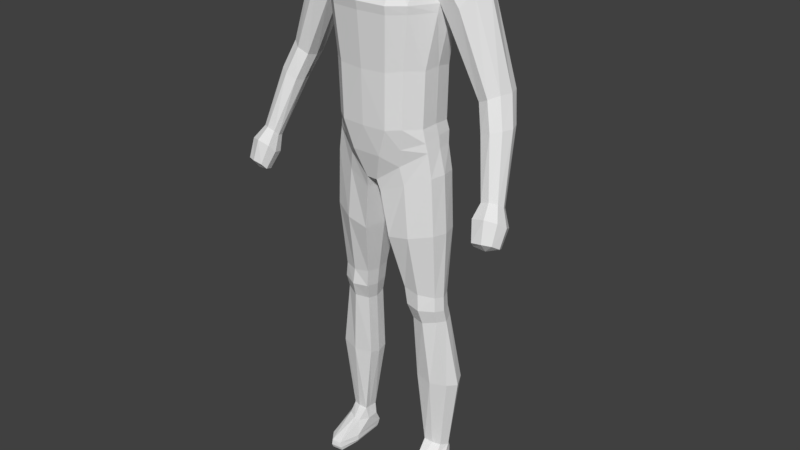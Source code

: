 # Source: h1blend.blend  (saved by Blender 2.79.0; exported with 4.5.12 LTS)
import bpy
from mathutils import Matrix  # noqa: F401  (used for matrix-valued properties, if any)

bpy.ops.wm.read_factory_settings(use_empty=True)
scene = bpy.context.scene
scene.name = 'Scene'

# ---- collections
col_collection_1 = bpy.data.collections.new('Collection 1'); scene.collection.children.link(col_collection_1)
col_collection_3 = bpy.data.collections.new('Collection 3'); scene.collection.children.link(col_collection_3)

# ---- materials (node trees are filled in below, after node groups)
mat_material = bpy.data.materials.new('Material')
mat_material.alpha_threshold = 0.0
mat_material.use_transparent_shadow = False
mat_material.roughness = 0.5
mat_material.line_color = (0.0, 0.0, 0.0, 1.0)

# ---- material node trees

# ---- world
world_world = bpy.data.worlds.new('World'); scene.world = world_world
world_world.color = (0.05088, 0.05088, 0.05088)
world_world.use_sun_shadow = False
world_world.sun_shadow_jitter_overblur = 0.0
world_world.cycles.sampling_method = 'MANUAL'

# ---- meshes
me_cube = bpy.data.meshes.new('Cube')
me_cube.from_pydata([(1.268, 0.4772, 0.645), (1.268, -0.2707, 0.645), (1.179, -0.3342, 1.203), (1.44, 0.4993, 3.987), (1.663, -0.04304, 5.002), (1.233, 0.4753, 2.488), (1.179, 0.5044, 1.187), (0.0, 0.9576, -0.1572), (0.0, -0.6804, -0.1572), (0.0, 0.8319, 5.339), (0.0, -0.3447, 5.355), (1.233, -0.3415, 2.534), (1.44, -0.1496, 3.993), (0.0, 0.8466, 1.187), (0.0, 0.7556, 2.457), (0.0, 1.108, 4.034), (0.0, -1.128, 4.004), (0.0, -0.9922, 2.503), (0.0, -0.9613, 1.203), (0.1385, 0.9576, -0.1572), (0.1385, -0.6804, -0.1572), (0.6076, 0.8615, 5.339), (0.6076, -0.2616, 5.355), (0.5897, -0.9233, 1.203), (0.6166, -0.9386, 2.519), (0.7201, -1.061, 3.996), (0.5005, 1.138, 4.013), (0.4519, 0.7846, 2.459), (0.4387, 0.8468, 1.187), (0.0, 0.5495, 5.919), (0.0, -0.2757, 5.659), (0.3528, 0.5146, 5.896), (0.4016, -0.166, 5.799), (1.43, 0.4944, -7.494), (1.434, 0.1723, -7.456), (0.9922, 0.471, -7.464), (0.9894, 0.09637, -7.426), (0.1915, -0.6205, -0.4457), (1.363, -0.2544, 0.04876), (1.363, 0.4966, 0.031), (0.1915, 0.6872, -0.4457), (0.0, 1.018, 0.5417), (1.229, -0.3025, 0.8741), (1.229, 0.5351, 0.9552), (0.0, -0.8593, 0.5227), (0.3641, 1.018, 0.5417), (0.3641, -0.8593, 0.5227), (0.5767, -0.212, -2.987), (1.371, -0.07524, -3.073), (1.367, 0.4052, -3.082), (0.5767, 0.4948, -2.987), (0.7117, -0.04315, -3.862), (1.386, 0.003186, -3.77), (1.384, 0.514, -3.765), (0.7117, 0.4944, -3.836), (1.429, -0.2416, -1.37), (1.426, 0.4901, -1.386), (0.3476, 0.6211, -1.595), (0.3476, -0.5247, -1.604), (0.7587, 0.06381, -5.543), (1.655, 0.07893, -5.509), (1.653, 0.6588, -5.505), (0.7587, 0.6153, -5.564), (1.391, -0.09629, -3.433), (1.388, 0.4122, -3.442), (0.6316, 0.4847, -3.44), (0.6316, -0.1854, -3.44), (0.7004, 0.8381, 0.2551), (0.7004, -0.5627, 0.2551), (1.137, 0.8026, 5.273), (1.137, -0.213, 5.277), (0.8836, -0.6954, 1.224), (0.9243, -0.7077, 2.561), (1.081, -0.7576, 3.993), (1.081, 0.9803, 4.009), (0.9243, 0.6702, 2.515), (0.8836, 0.7192, 1.208), (1.224, 0.6018, -7.473), (1.225, 0.1028, -7.434), (0.7854, 0.6445, -0.2008), (0.7854, -0.5051, -0.1918), (0.7947, -0.6435, 0.7144), (0.7947, 0.8286, 0.7649), (0.9823, 0.518, -3.057), (0.9844, -0.2375, -3.052), (1.059, 0.6205, -3.831), (1.06, -0.1443, -3.846), (0.8976, -0.5075, -1.493), (0.8965, 0.6439, -1.497), (1.219, 0.8362, -5.583), (1.219, -0.03287, -5.574), (1.022, -0.2696, -3.463), (1.021, 0.5343, -3.467), (1.313, 0.1017, 0.6688), (1.522, 0.384, -7.514), (0.0, 0.1377, -0.1469), (1.212, 0.08318, 1.228), (1.273, 0.0647, 2.566), (1.511, 0.1714, 3.857), (0.01798, 0.1377, -0.1469), (0.6292, 0.2459, 5.487), (0.4786, 0.1393, 5.855), (0.9922, 0.2389, -7.436), (0.07876, 0.03059, -0.4403), (1.445, 0.1198, 0.05353), (1.268, 0.115, 0.9431), (0.5205, 0.1405, -3.024), (1.453, 0.1644, -3.117), (0.6752, 0.2261, -3.901), (1.471, 0.2596, -3.818), (1.52, 0.123, -1.388), (0.2578, 0.04566, -1.613), (0.7292, 0.342, -5.634), (1.779, 0.3718, -5.587), (1.476, 0.1573, -3.482), (0.5834, 0.1488, -3.485), (1.163, 0.317, 5.377), (0.0, 1.067, 4.703), (0.0, -0.74, 4.679), (0.6639, -0.6864, 4.675), (0.5678, 1.098, 4.713), (1.109, 0.9116, 4.641), (1.109, -0.4853, 4.635), (1.663, 0.6638, 4.995), (1.766, 0.3328, 5.124), (1.551, 0.6925, 4.481), (1.551, -0.2307, 4.544), (2.451, 0.4425, 2.067), (2.924, 0.5774, 2.298), (2.927, -0.002452, 2.3), (2.453, -0.08983, 2.069), (3.008, 0.3059, 2.298), (2.421, 0.1735, 1.998), (2.683, 0.6009, 2.18), (2.709, -0.1564, 2.2), (3.045, -0.4799, 0.02778), (1.957, 0.6813, 3.933), (1.705, 0.4916, 3.543), (1.724, 0.1697, 3.408), (1.706, -0.1454, 3.547), (1.977, -0.225, 3.988), (2.217, -0.04081, 4.346), (2.345, 0.3282, 4.419), (2.215, 0.6531, 4.341), (2.667, 0.1702, 1.46), (3.157, 0.2886, 1.638), (3.16, -0.22, 1.64), (2.669, -0.2967, 1.461), (3.24, 0.05041, 1.629), (2.63, -0.0657, 1.395), (2.908, 0.3092, 1.546), (2.935, -0.3551, 1.564), (3.008, -0.6004, -0.3593), (3.423, -0.3795, 0.05271), (3.425, -0.6568, 0.2287), (3.047, -0.7345, 0.1893), (3.483, -0.5169, 0.1213), (3.011, -0.6291, 0.07156), (3.231, -0.3868, 0.01147), (3.252, -0.7451, 0.2484), (3.126, -0.8308, -0.7659), (3.594, -0.4528, -0.3402), (3.598, -0.8946, -0.07251), (3.011, -0.9845, -0.1058), (3.687, -0.6773, -0.2336), (2.955, -0.8154, -0.2941), (3.296, -0.4558, -0.393), (3.329, -1.009, -0.02516), (3.593, -0.7067, -0.7351), (3.596, -1.066, -0.5344), (3.128, -1.145, -0.5663), (3.666, -0.8765, -0.6503), (3.084, -1.015, -0.7118), (3.355, -0.7157, -0.7861), (3.382, -1.15, -0.5268), (3.376, -0.9736, -0.7553), (1.275, -0.1514, -8.217), (0.9234, 0.1307, -7.734), (1.556, 0.2377, -7.709), (1.192, -0.1502, -7.689), (1.192, 0.6946, -7.689), (1.018, -0.1615, -7.685), (0.9173, 0.42, -7.716), (1.441, -0.006812, -7.69), (1.441, 0.5517, -7.69), (0.8984, -0.3326, -8.015), (1.57, -0.1643, -7.989), (1.246, -0.9544, -7.963), (1.207, 0.7151, -7.975), (1.015, -0.9124, -7.982), (0.9341, 0.5637, -8.003), (1.456, -0.6872, -7.977), (1.453, 0.5389, -7.978), (0.9135, -0.3444, -8.213), (1.581, -0.2157, -8.217), (1.257, -0.9283, -8.204), (1.215, 0.6109, -8.19), (0.9787, -0.8918, -8.208), (0.945, 0.474, -8.196), (1.467, -0.6719, -8.218), (1.464, 0.4363, -8.194), (0.9411, 0.5244, -8.127), (1.212, 0.6764, -8.113), (0.9771, -0.9287, -8.108), (0.8848, -0.35, -8.147), (1.253, -0.9716, -8.105), (1.463, -0.6986, -8.132), (1.577, -0.2006, -8.135), (1.46, 0.4947, -8.116), (0.2976, 0.6912, 7.462), (0.7294, -0.4867, 7.418), (0.2331, -0.5052, 5.994), (0.351, -0.5122, 7.977), (0.3273, 0.1984, 7.999), (0.4238, -0.02308, 6.141), (0.2741, -0.9521, 6.469), (0.3448, -0.8918, 7.418), (0.6116, -0.5629, 6.526), (0.588, 0.04987, 6.599), (0.6822, 0.1984, 7.432), (0.2505, 0.5504, 6.622), (0.3065, 0.5143, 7.81), (0.4601, 0.3658, 6.647), (0.4968, 0.005974, 6.33), (0.6211, -0.495, 7.771), (0.4955, -0.8287, 6.514), (0.23, -0.8038, 5.997), (0.2769, 0.4527, 6.287), (0.5425, 0.5143, 7.433), (0.4528, -0.5224, 6.185), (0.5797, 0.182, 7.787), (0.6134, -0.8022, 7.405), (0.3479, -0.7828, 7.771), (0.0, -0.5291, 8.043), (0.0, 0.2149, 8.069), (0.3466, -0.1719, 8.049), (0.0, -0.5856, 5.943), (0.3997, -0.1863, 6.075), (0.3256, -0.9605, 6.986), (0.0, -1.006, 6.443), (0.0, -0.9463, 7.432), (0.7137, -0.5294, 6.99), (0.6724, 0.1778, 7.011), (0.6374, -0.2819, 6.553), (0.7375, -0.1717, 7.435), (0.2843, 0.7077, 7.042), (0.0, 0.5962, 6.612), (0.0, 0.7448, 7.484), (0.4324, -0.7483, 6.181), (0.5449, -0.6967, 7.664), (0.4383, 0.2823, 6.467), (0.4898, 0.4172, 7.692), (0.5235, 0.5112, 7.034), (0.4674, -0.2354, 6.238), (0.6176, -0.1718, 7.813), (0.5855, -0.8373, 6.999), (0.7346, -0.2061, 6.99), (0.0, 0.5158, 6.259), (0.0, 0.5483, 7.854), (0.0, -0.8379, 5.951), (0.0, -0.8176, 7.809), (0.0, -0.1721, 8.132), (0.0, -0.2529, 5.979), (0.0, -1.025, 6.979), (0.0, 0.7716, 7.042), (1.412, -0.1718, 3.795), (1.412, 0.4897, 3.784), (0.0, 1.046, 3.821), (0.0, -1.092, 3.801), (0.7061, -1.028, 3.796), (0.4939, 1.075, 3.803), (1.06, 0.9253, 3.807), (1.06, -0.7385, 3.799), (1.478, 0.1557, 3.682)], [], [(270, 27, 14, 267), (120, 26, 15, 117), (269, 25, 16, 268), (23, 24, 17, 18), (46, 23, 18, 44), (45, 19, 7, 41), (119, 22, 10, 118), (21, 9, 29, 31), (99, 20, 8, 95), (27, 28, 13, 14), (105, 96, 2, 42), (96, 97, 11, 2), (273, 98, 12, 265), (75, 76, 28, 27), (90, 59, 36, 78), (116, 100, 22, 70), (122, 70, 22, 119), (82, 67, 19, 45), (81, 71, 23, 46), (71, 72, 24, 23), (272, 73, 25, 269), (121, 74, 26, 120), (271, 75, 27, 270), (32, 237, 262, 30), (100, 21, 31, 101), (10, 22, 32, 30), (78, 36, 181, 179), (113, 60, 34, 94), (89, 61, 33, 77), (112, 62, 35, 102), (99, 19, 40, 103), (67, 0, 39, 79), (93, 1, 38, 104), (68, 20, 37, 80), (68, 81, 46, 20), (76, 82, 45, 28), (93, 105, 42, 1), (28, 45, 41, 13), (20, 46, 44, 8), (111, 57, 50, 106), (88, 56, 49, 83), (110, 55, 48, 107), (87, 58, 47, 84), (115, 65, 54, 108), (92, 64, 53, 85), (114, 63, 52, 109), (91, 66, 51, 86), (80, 37, 58, 87), (104, 38, 55, 110), (79, 39, 56, 88), (103, 40, 57, 111), (108, 54, 62, 112), (85, 53, 61, 89), (109, 52, 60, 113), (86, 51, 59, 90), (84, 47, 66, 91), (107, 48, 63, 114), (83, 49, 64, 92), (106, 50, 65, 115), (50, 83, 92, 65), (48, 84, 91, 63), (52, 86, 90, 60), (54, 85, 89, 62), (40, 79, 88, 57), (38, 80, 87, 55), (63, 91, 86, 52), (65, 92, 85, 54), (55, 87, 84, 48), (57, 88, 83, 50), (6, 43, 82, 76), (1, 42, 81, 68), (1, 68, 80, 38), (19, 67, 79, 40), (62, 89, 77, 35), (94, 34, 183, 178), (266, 5, 75, 271), (125, 3, 74, 121), (265, 12, 73, 272), (2, 11, 72, 71), (42, 2, 71, 81), (43, 0, 67, 82), (126, 4, 70, 122), (124, 116, 70, 4), (60, 90, 78, 34), (5, 6, 76, 75), (123, 69, 116, 124), (77, 33, 184, 180), (47, 106, 115, 66), (49, 107, 114, 64), (53, 109, 113, 61), (51, 108, 112, 59), (37, 103, 111, 58), (39, 104, 110, 56), (64, 114, 109, 53), (66, 115, 108, 51), (56, 110, 107, 49), (58, 111, 106, 47), (0, 43, 105, 93), (0, 93, 104, 39), (20, 99, 103, 37), (59, 112, 102, 36), (61, 113, 94, 33), (35, 77, 180, 182), (22, 100, 101, 32), (101, 214, 237, 32), (69, 21, 100, 116), (266, 3, 98, 273), (6, 5, 97, 96), (43, 6, 96, 105), (19, 99, 95, 7), (12, 126, 122, 73), (123, 125, 121, 69), (69, 121, 120, 21), (73, 122, 119, 25), (25, 119, 118, 16), (21, 120, 117, 9), (127, 133, 150, 144), (133, 128, 145, 150), (131, 129, 146, 148), (128, 131, 148, 145), (137, 136, 133, 127), (138, 137, 127, 132), (139, 138, 132, 130), (141, 140, 134, 129), (140, 139, 130, 134), (143, 142, 131, 128), (142, 141, 129, 131), (136, 143, 128, 133), (125, 123, 143, 136), (124, 4, 141, 142), (123, 124, 142, 143), (126, 12, 139, 140), (4, 126, 140, 141), (12, 98, 138, 139), (98, 3, 137, 138), (3, 125, 136, 137), (145, 148, 156, 153), (151, 147, 155, 159), (146, 151, 159, 154), (147, 149, 157, 155), (132, 127, 144, 149), (130, 132, 149, 147), (129, 134, 151, 146), (134, 130, 147, 151), (154, 159, 167, 162), (155, 157, 165, 163), (157, 135, 152, 165), (135, 158, 166, 152), (148, 146, 154, 156), (150, 145, 153, 158), (144, 150, 158, 135), (149, 144, 135, 157), (152, 166, 173, 160), (166, 161, 168, 173), (164, 162, 169, 171), (161, 164, 171, 168), (159, 155, 163, 167), (153, 156, 164, 161), (156, 154, 162, 164), (158, 153, 161, 166), (175, 171, 169, 174), (173, 168, 171, 175), (160, 173, 175, 172), (172, 175, 174, 170), (165, 152, 160, 172), (163, 165, 172, 170), (162, 167, 174, 169), (167, 163, 170, 174), (184, 178, 186, 192), (183, 179, 187, 191), (177, 182, 190, 185), (182, 180, 188, 190), (34, 78, 179, 183), (33, 94, 178, 184), (36, 102, 177, 181), (102, 35, 182, 177), (206, 205, 195, 199), (204, 201, 198, 193), (201, 202, 196, 198), (203, 204, 193, 197), (178, 183, 191, 186), (179, 181, 189, 187), (180, 184, 192, 188), (181, 177, 185, 189), (196, 176, 193, 198), (200, 194, 176, 196), (194, 199, 195, 176), (176, 195, 197, 193), (208, 207, 194, 200), (207, 206, 199, 194), (205, 203, 197, 195), (202, 208, 200, 196), (188, 192, 208, 202), (187, 189, 203, 205), (186, 191, 206, 207), (192, 186, 207, 208), (189, 185, 204, 203), (190, 188, 202, 201), (185, 190, 201, 204), (191, 187, 205, 206), (209, 245, 264, 247), (209, 247, 258, 221), (209, 221, 251, 228), (209, 228, 252, 245), (210, 241, 256, 244), (210, 244, 254, 224), (210, 224, 249, 231), (210, 231, 255, 241), (211, 236, 262, 237), (211, 237, 253, 229), (211, 229, 248, 226), (211, 226, 259, 236), (212, 224, 254, 235), (212, 235, 261, 233), (212, 233, 260, 232), (212, 232, 249, 224), (213, 230, 251, 221), (213, 221, 258, 234), (213, 234, 261, 235), (213, 235, 254, 230), (31, 227, 214, 101), (214, 227, 250, 223), (214, 223, 253, 237), (29, 257, 227, 31), (215, 226, 248, 225), (215, 225, 255, 238), (215, 238, 263, 239), (215, 239, 259, 226), (216, 238, 255, 231), (216, 231, 249, 232), (216, 232, 260, 240), (216, 240, 263, 238), (217, 229, 253, 243), (217, 243, 256, 241), (217, 241, 255, 225), (217, 225, 248, 229), (218, 223, 250, 222), (218, 222, 252, 242), (218, 242, 256, 243), (218, 243, 253, 223), (219, 242, 252, 228), (219, 228, 251, 230), (219, 230, 254, 244), (219, 244, 256, 242), (220, 227, 257, 246), (220, 246, 264, 245), (220, 245, 252, 222), (220, 222, 250, 227), (5, 266, 273, 97), (11, 265, 272, 72), (3, 266, 271, 74), (74, 271, 270, 26), (72, 272, 269, 24), (97, 273, 265, 11), (24, 269, 268, 17), (26, 270, 267, 15)])
me_cube.materials.append(mat_material)
me_cube.use_remesh_preserve_volume = False
me_cube.use_remesh_preserve_attributes = False
me_cube.use_mirror_vertex_groups = False
me_cube.update()
arm_armature = bpy.data.armatures.new('Armature')  # bones are not reproduced

# ---- objects
ob_cube = bpy.data.objects.new('Cube', me_cube)
ob_armature = bpy.data.objects.new('Armature', arm_armature)

# ---- transforms, parenting, visibility, modifiers, constraints
ob_cube.parent = ob_armature
ob_cube.matrix_parent_inverse = Matrix(((1.0, 0.0, 0.0, 0.0), (0.0, 1.0, 0.0, 0.0), (0.0, 0.0, 1.0, -0.9515), (0.0, 0.0, 0.0, 1.0)))
ob_cube.location = (0.0, 8.703e-09, 0.9197)
ob_cube.scale = (0.1119, 0.1119, 0.1119)
ob_cube.lock_rotations_4d = False
ob_cube.empty_display_type = 'ARROWS'
ob_cube.lineart.crease_threshold = 0.0
_vg = ob_cube.vertex_groups.new(name='Hips')
for _i, _w in zip([0, 1, 2, 5, 6, 7, 8, 11, 13, 14, 17, 18, 19, 20, 23, 24, 27, 28, 37, 38, 39, 40, 41, 42, 43, 44, 45, 46, 58, 67, 68, 71, 72, 75, 76, 79, 80, 81, 82, 93, 95, 96, 97, 99, 103, 104, 105, 268], [0.1875, 0.215, 0.5978, 0.09373, 0.5357, 0.5018, 0.609, 0.09412, 0.7146, 0.09401, 0.1252, 0.7677, 0.4606, 0.5788, 0.7527, 0.1063, 0.08941, 0.6956, 0.3387, 0.04167, 0.0, 0.2049, 0.6436, 0.3529, 0.3535, 0.7698, 0.5727, 0.7159, 0.002221, 0.2223, 0.2512, 0.7014, 0.09342, 0.08332, 0.5871, 0.06091, 0.08365, 0.6056, 0.3822, 0.1769, 0.8421, 0.5507, 0.08393, 0.8374, 0.286, 0.0222, 0.3296, 0.001251]): _vg.add([_i], _w, 'REPLACE')
_vg = ob_cube.vertex_groups.new(name='Spine')
for _i, _w in zip([0, 1, 2, 3, 5, 6, 11, 12, 13, 14, 15, 16, 17, 18, 23, 24, 25, 26, 27, 28, 41, 42, 43, 44, 45, 46, 71, 72, 73, 74, 75, 76, 81, 82, 93, 96, 97, 98, 105, 117, 118, 119, 265, 266, 267, 268, 269, 270, 271, 272, 273], [0.01986, 0.009492, 0.1168, 0.04343, 0.7132, 0.1188, 0.7216, 0.04386, 0.1321, 0.7753, 0.08902, 0.1188, 0.7219, 0.1309, 0.1164, 0.745, 0.107, 0.08265, 0.7745, 0.1202, 0.04358, 0.05731, 0.07262, 0.02777, 0.0332, 0.01619, 0.1196, 0.7396, 0.09561, 0.07589, 0.7363, 0.1255, 0.03873, 0.05772, 0.0144, 0.1262, 0.7133, 0.06142, 0.06859, 0.007595, 0.02004, 0.007772, 0.1083, 0.1065, 0.1318, 0.1592, 0.1465, 0.123, 0.1155, 0.1369, 0.1392]): _vg.add([_i], _w, 'REPLACE')
_vg = ob_cube.vertex_groups.new(name='Chest')
for _i, _w in zip([3, 5, 9, 10, 11, 12, 14, 15, 16, 17, 21, 22, 24, 25, 26, 27, 29, 30, 31, 32, 69, 70, 72, 73, 74, 75, 97, 98, 117, 118, 119, 120, 121, 122, 125, 126, 139, 236, 257, 262, 265, 266, 267, 268, 269, 270, 271, 272, 273], [0.153, 0.07269, 0.5393, 0.5916, 0.08182, 0.1739, 0.07801, 0.675, 0.7388, 0.1124, 0.1146, 0.1088, 0.09795, 0.6893, 0.5954, 0.07295, 0.09953, 0.2567, 0.02484, 0.05625, 0.0248, 0.03197, 0.09744, 0.5703, 0.3422, 0.0785, 0.07977, 0.1666, 0.5876, 0.745, 0.5832, 0.2592, 0.1008, 0.2174, 0.01778, 0.055, 0.001674, 0.002355, 0.01309, 0.07285, 0.3664, 0.3335, 0.6714, 0.71, 0.6767, 0.6295, 0.4632, 0.5895, 0.3287]): _vg.add([_i], _w, 'REPLACE')
_vg = ob_cube.vertex_groups.new(name='Neck')
for _i, _w in zip([9, 10, 21, 22, 29, 30, 31, 32, 100, 101, 117, 118, 119, 120, 211, 214, 215, 216, 217, 218, 220, 222, 223, 225, 226, 227, 229, 231, 236, 237, 238, 239, 240, 241, 242, 243, 245, 246, 248, 250, 253, 255, 256, 257, 259, 262, 263, 264], [0.1614, 0.2068, 0.07453, 0.09277, 0.6691, 0.5767, 0.6608, 0.6974, 0.08764, 0.6984, 0.04793, 0.05186, 0.002987, 0.002435, 0.4025, 0.6508, 0.1447, 0.004364, 0.1563, 0.1066, 0.07281, 0.07259, 0.3255, 0.1453, 0.2826, 0.208, 0.3732, 0.004369, 0.3775, 0.67, 0.05924, 0.146, 0.00859, 0.05565, 0.02003, 0.1585, 0.001485, 0.08904, 0.3071, 0.1308, 0.4662, 0.05703, 0.04694, 0.2548, 0.2804, 0.7132, 0.062, 0.01153]): _vg.add([_i], _w, 'REPLACE')
_vg = ob_cube.vertex_groups.new(name='Head')
for _i, _w in zip([9, 29, 30, 31, 32, 101, 209, 210, 211, 212, 213, 214, 215, 216, 217, 218, 219, 220, 221, 222, 223, 224, 225, 226, 227, 228, 229, 230, 231, 232, 233, 234, 235, 236, 237, 238, 239, 240, 241, 242, 243, 244, 245, 246, 247, 248, 249, 250, 251, 252, 253, 254, 255, 256, 257, 258, 259, 260, 261, 262, 263, 264], [0.02716, 0.1634, 0.0584, 0.1361, 0.07769, 0.08625, 0.9875, 0.9759, 0.5508, 0.9924, 0.997, 0.2881, 0.8446, 0.9708, 0.8333, 0.8823, 0.9859, 0.9118, 0.9946, 0.9163, 0.6454, 0.9879, 0.845, 0.6905, 0.7428, 0.9875, 0.6043, 0.994, 0.9708, 0.9851, 0.9927, 0.9973, 0.9961, 0.5744, 0.2575, 0.9364, 0.8414, 0.9684, 0.9403, 0.9611, 0.8302, 0.9813, 0.9691, 0.8904, 0.9859, 0.675, 0.9829, 0.8495, 0.9931, 0.9711, 0.5039, 0.9924, 0.9389, 0.9475, 0.6827, 0.9945, 0.689, 0.9845, 0.9966, 0.1676, 0.9331, 0.9626]): _vg.add([_i], _w, 'REPLACE')
_vg = ob_cube.vertex_groups.new(name='Sholder.L')
for _i, _w in zip([2, 3, 4, 5, 6, 9, 10, 11, 12, 14, 15, 16, 21, 22, 25, 26, 27, 29, 30, 31, 32, 69, 70, 72, 73, 74, 75, 76, 96, 97, 98, 100, 101, 116, 117, 118, 119, 120, 121, 122, 123, 124, 125, 126, 136, 137, 138, 139, 140, 141, 142, 143, 211, 214, 223, 226, 227, 236, 237, 253, 257, 259, 262, 265, 266, 267, 268, 269, 270, 271, 272, 273], [0.0, 0.0, 0.3105, 0.0, 0.0, 0.05139, 0.0, 0.0, 0.0, 0.0, 0.1298, 0.06045, 0.0, 0.0, 0.0, 0.0, 0.0, 0.06583, 0.003969, 0.0, 0.0, 0.08496, 0.611, 0.0, 0.0, 0.0, 0.0, 0.0, 0.0, 0.0, 0.0, 0.0, 0.0, 0.3925, 0.0, 0.0, 0.0, 0.0, 0.0, 0.0, 0.4868, 0.7086, 0.0, 0.0, 0.02547, 0.0, 0.0, 0.0, 0.0, 0.0, 0.0, 0.0, 0.0, 0.0, 0.0, 0.0, 0.0, 0.0, 0.0, 0.0, 0.01043, 0.0, 0.03735, 0.0, 0.0, 0.129, 0.0, 0.0, 0.0, 0.0, 0.0, 0.0]): _vg.add([_i], _w, 'REPLACE')
_vg = ob_cube.vertex_groups.new(name='UpArm.L')
for _i, _w in zip([0, 2, 3, 4, 5, 6, 11, 12, 15, 21, 22, 24, 25, 26, 43, 69, 70, 72, 73, 74, 75, 76, 82, 93, 96, 97, 98, 100, 105, 119, 120, 121, 122, 123, 124, 125, 126, 127, 128, 129, 130, 131, 132, 133, 136, 137, 138, 139, 140, 141, 142, 143, 265, 266, 267, 268, 269, 270, 271, 272, 273], [0.0, 0.0, 0.0, 0.06402, 0.0, 0.0, 0.0, 0.0, 0.01166, 0.0, 0.0, 0.0, 0.0, 0.04422, 0.0, 0.0, 0.0, 0.0, 0.0, 0.0, 0.0, 0.0, 0.0, 0.0, 0.0, 0.0, 0.0, 0.0, 0.0, 0.01369, 0.0, 0.0, 0.0, 0.07049, 0.07164, 0.01911, 0.0, 0.0984, 0.4284, 0.007913, 0.008642, 0.09447, 0.007515, 0.4423, 0.9367, 0.943, 0.9301, 0.9188, 0.9196, 0.9342, 0.9298, 0.9176, 0.0, 0.0, 0.01676, 0.0005472, 0.0, 0.05764, 0.0, 0.0, 0.0]): _vg.add([_i], _w, 'REPLACE')
_vg = ob_cube.vertex_groups.new(name='LowArm.L')
for _i, _w in zip([127, 128, 129, 130, 131, 132, 133, 134, 138, 139, 144, 145, 146, 147, 148, 149, 150, 151], [0.9012, 0.5714, 0.9698, 0.9693, 0.9048, 0.9709, 0.5575, 0.9754, 0.05081, 0.0382, 0.9938, 0.9853, 0.9814, 0.9747, 0.9845, 0.9741, 0.9882, 0.9742]): _vg.add([_i], _w, 'REPLACE')
_vg = ob_cube.vertex_groups.new(name='Hand.L')
for _i, _w in zip([135, 151, 152, 153, 154, 155, 156, 157, 158, 159, 160, 161, 162, 163, 164, 165, 166, 167, 168, 169, 170, 171, 172, 173, 174, 175], [0.9911, 0.0007267, 0.9992, 0.9929, 0.9837, 0.9774, 0.9951, 0.9959, 0.9958, 0.9827, 0.9999, 0.9991, 0.9982, 0.9969, 0.9992, 0.9995, 0.9995, 0.9974, 0.9999, 0.9998, 0.9996, 0.9999, 1.0, 0.9999, 0.9998, 1.0]): _vg.add([_i], _w, 'REPLACE')
_vg = ob_cube.vertex_groups.new(name='Sholder.R')
_vg = ob_cube.vertex_groups.new(name='UpArm.R')
_vg = ob_cube.vertex_groups.new(name='LowArm.R')
_vg = ob_cube.vertex_groups.new(name='Hand.R')
_vg = ob_cube.vertex_groups.new(name='UpLeg.L')
for _i, _w in zip([0, 1, 2, 5, 6, 7, 8, 11, 13, 14, 18, 19, 20, 23, 27, 28, 37, 38, 39, 40, 41, 42, 43, 44, 45, 46, 47, 48, 49, 50, 52, 53, 54, 55, 56, 57, 58, 63, 64, 65, 66, 67, 68, 71, 75, 76, 79, 80, 81, 82, 83, 84, 85, 87, 88, 91, 92, 93, 95, 96, 97, 99, 103, 104, 105, 106, 107, 109, 110, 111, 114, 115], [0.3396, 0.2585, 0.0, 0.0402, 0.007544, 0.09065, 0.08634, 0.02167, 0.0, 0.0, 0.0, 0.2366, 0.1758, 0.0, 0.0, 0.0, 0.6, 0.9483, 0.9499, 0.5688, 0.0004675, 0.04883, 0.002635, 0.00913, 0.1181, 0.0, 0.9371, 0.9191, 0.8723, 0.8902, 0.001087, 0.03883, 0.02626, 0.9943, 0.9914, 0.9769, 0.9711, 0.1964, 0.2505, 0.2443, 0.1768, 1.0, 0.738, 0.0, 0.02226, 0.0, 0.9275, 0.9132, 0.0, 0.2306, 0.8737, 0.9791, 0.02544, 0.9919, 0.9869, 0.07117, 0.2207, 0.2536, 0.0, 0.0, 0.0236, 0.2471, 0.5258, 0.9578, 0.08323, 0.9016, 0.8719, 0.01248, 0.9935, 0.9772, 0.2019, 0.1729]): _vg.add([_i], _w, 'REPLACE')
_vg = ob_cube.vertex_groups.new(name='LowLeg.L')
for _i, _w in zip([33, 34, 35, 36, 47, 48, 49, 50, 51, 52, 53, 54, 59, 60, 61, 62, 63, 64, 65, 66, 77, 83, 85, 86, 89, 90, 91, 92, 94, 102, 106, 107, 108, 109, 112, 113, 114, 115, 177, 178, 180, 182, 183, 184, 186, 188, 190, 192, 196, 198, 200, 201, 202, 207, 208], [0.5117, 0.7725, 0.4783, 0.1311, 0.06179, 0.08083, 0.1274, 0.1086, 0.9861, 0.9744, 0.9554, 0.9615, 0.9945, 0.9983, 0.9917, 0.9892, 0.8035, 0.7494, 0.7553, 0.823, 0.4981, 0.1258, 0.9618, 0.9985, 0.9837, 0.9974, 0.9288, 0.7791, 0.5428, 0.4243, 0.09769, 0.1279, 0.9803, 0.9686, 0.9832, 0.9895, 0.798, 0.8269, 0.0865, 0.2184, 0.4054, 0.2071, 0.1391, 0.3887, 0.05413, 0.2775, 0.153, 0.2139, 0.1477, 0.1176, 0.1293, 0.1294, 0.1915, 0.01557, 0.1577]): _vg.add([_i], _w, 'REPLACE')
_vg = ob_cube.vertex_groups.new(name='Foot.L')
for _i, _w in zip([33, 34, 35, 36, 77, 78, 94, 102, 176, 177, 178, 179, 180, 181, 182, 183, 184, 185, 186, 188, 189, 190, 191, 192, 193, 194, 196, 197, 198, 199, 200, 201, 202, 203, 204, 206, 207, 208], [0.4901, 0.2258, 0.5215, 0.8679, 0.5024, 0.987, 0.4612, 0.5753, 0.8839, 0.8936, 0.8224, 0.9315, 0.5964, 0.9495, 0.7857, 0.7857, 0.6379, 0.8656, 0.7585, 0.7155, 0.07282, 0.8359, 0.1053, 0.7734, 0.8437, 0.7871, 0.8358, 0.1122, 0.8523, 0.2124, 0.8333, 0.8495, 0.7962, 0.07438, 0.8485, 0.1245, 0.7782, 0.8161]): _vg.add([_i], _w, 'REPLACE')
_vg = ob_cube.vertex_groups.new(name='Toes.L')
for _i, _w in zip([176, 179, 181, 183, 185, 186, 187, 189, 191, 193, 194, 195, 197, 198, 199, 200, 203, 204, 205, 206, 207, 208], [0.09407, 0.05392, 0.01293, 0.07525, 0.1246, 0.1874, 0.9942, 0.9271, 0.8919, 0.1481, 0.1884, 0.9907, 0.8871, 0.01009, 0.7812, 0.02475, 0.9253, 0.1434, 0.998, 0.872, 0.189, 0.002531]): _vg.add([_i], _w, 'REPLACE')
_vg = ob_cube.vertex_groups.new(name='UpLeg.R')
for _i, _w in zip([0, 1, 2, 6, 42, 43, 45, 71, 76, 81, 82, 91, 93, 96, 105], [0.0, 0.0, 0.0, 0.0, 0.0, 0.0, 0.0, 0.0, 0.0, 0.0, 0.0, 0.0, 0.0, 0.0, 0.0]): _vg.add([_i], _w, 'REPLACE')
_vg = ob_cube.vertex_groups.new(name='LowLeg.R')
_vg = ob_cube.vertex_groups.new(name='Foot.R')
_vg = ob_cube.vertex_groups.new(name='Toes.R')
_m = ob_cube.modifiers.new('Mirror', 'MIRROR')
_m.use_clip = True
_m = ob_cube.modifiers.new('Armature', 'ARMATURE')
_m.object = ob_armature
_m.use_deform_preserve_volume = True
ob_armature.location = (0.0, 0.0, 0.9515)
ob_armature.hide_viewport = True
ob_armature.show_in_front = True
ob_armature.lineart.crease_threshold = 0.0

# ---- collection membership
col_collection_1.objects.link(ob_cube)
col_collection_3.objects.link(ob_armature)

# ---- scene / render settings (as saved in the file)
scene.frame_start = 1; scene.frame_end = 250; scene.frame_set(18)
scene.render.engine = 'BLENDER_EEVEE_NEXT'
scene.render.resolution_percentage = 50
scene.render.dither_intensity = 0.0
scene.cycles.use_denoising = False
scene.cycles.samples = 128
scene.cycles.sampling_pattern = 'TABULATED_SOBOL'
scene.cycles.use_adaptive_sampling = False
scene.cycles.use_light_tree = False
scene.cycles.blur_glossy = 0.0
scene.cycles.sample_clamp_indirect = 0.0
scene.view_settings.view_transform = 'Standard'
bpy.context.view_layer.update()

# ---- added for rendering (the .blend has no active camera and no usable light): camera, sun
cam_auto = bpy.data.cameras.new('AutoCamera')
cam_auto.lens = 50.0
cam_auto.sensor_width = 36.0
cam_auto.clip_end = 1000.0
ob_auto_camera = bpy.data.objects.new('AutoCamera', cam_auto)
scene.collection.objects.link(ob_auto_camera)
ob_auto_camera.location = (1.68322, -1.98598, 2.0714)
ob_auto_camera.rotation_euler = (1.09748, -7.21219e-08, 0.694738)
scene.camera = ob_auto_camera
light_auto_sun = bpy.data.lights.new('AutoSun', 'SUN')
light_auto_sun.energy = 3.0
light_auto_sun.angle = 0.0523599
ob_auto_sun = bpy.data.objects.new('AutoSun', light_auto_sun)
scene.collection.objects.link(ob_auto_sun)
ob_auto_sun.rotation_euler = (0.872665, 0.174533, 0.523599)
bpy.context.view_layer.update()
